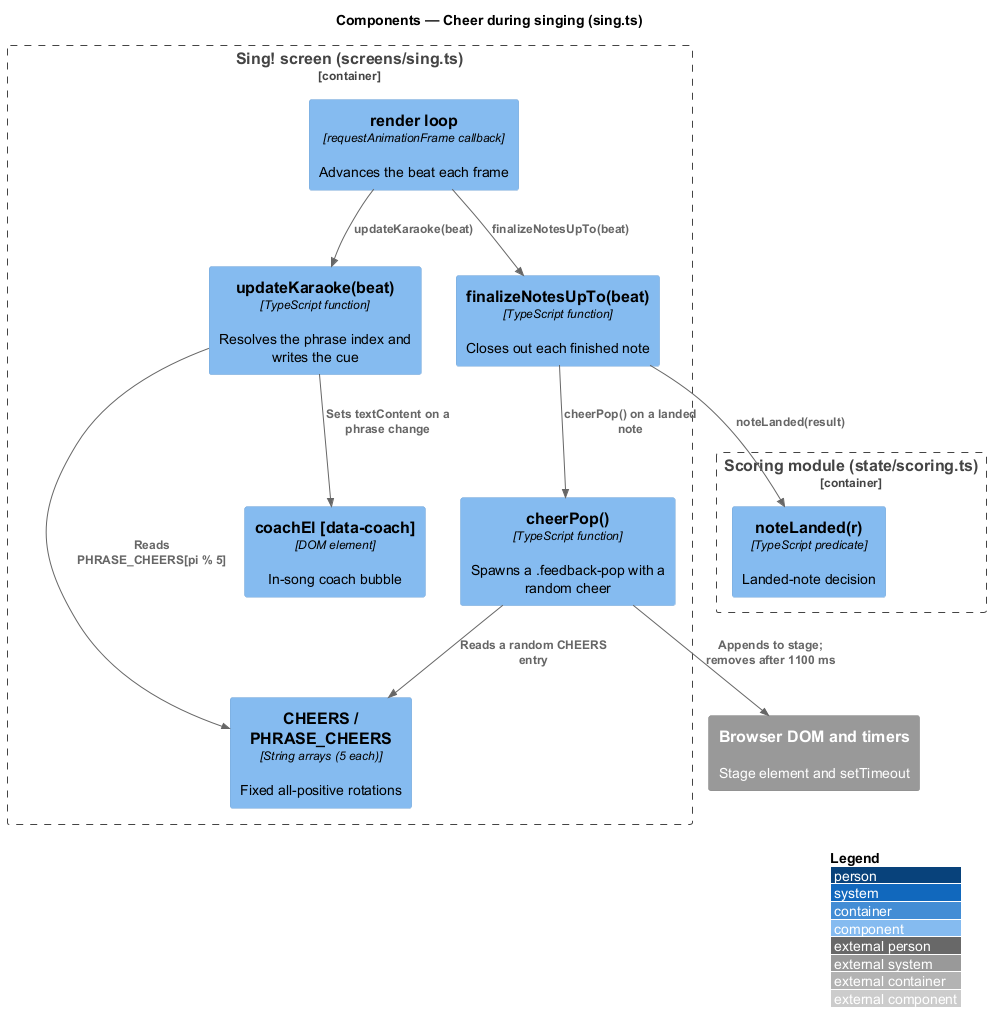

The diagram above was rendered by PlantUML. Its source (embedded in the PNG):
@startuml
!include <C4/C4_Component>
LAYOUT_WITH_LEGEND()
title Components — Cheer during singing (sing.ts)

Container_Boundary(sing, "Sing! screen (screens/sing.ts)") {
  Component(loop, "render loop", "requestAnimationFrame callback", "Advances the beat each frame")
  Component(finalize, "finalizeNotesUpTo(beat)", "TypeScript function", "Closes out each finished note")
  Component(pop, "cheerPop()", "TypeScript function", "Spawns a .feedback-pop with a random cheer")
  Component(karaoke, "updateKaraoke(beat)", "TypeScript function", "Resolves the phrase index and writes the cue")
  Component(cheers, "CHEERS / PHRASE_CHEERS", "String arrays (5 each)", "Fixed all-positive rotations")
  Component(coach, "coachEl [data-coach]", "DOM element", "In-song coach bubble")
}
Container_Boundary(scoring, "Scoring module (state/scoring.ts)") {
  Component(landed, "noteLanded(r)", "TypeScript predicate", "Landed-note decision")
}
System_Ext(browser, "Browser DOM and timers", "Stage element and setTimeout")

Rel(loop, finalize, "finalizeNotesUpTo(beat)")
Rel(loop, karaoke, "updateKaraoke(beat)")
Rel(finalize, landed, "noteLanded(result)")
Rel(finalize, pop, "cheerPop() on a landed note")
Rel(pop, cheers, "Reads a random CHEERS entry")
Rel(karaoke, cheers, "Reads PHRASE_CHEERS[pi % 5]")
Rel(karaoke, coach, "Sets textContent on a phrase change")
Rel(pop, browser, "Appends to stage; removes after 1100 ms")
@enduml